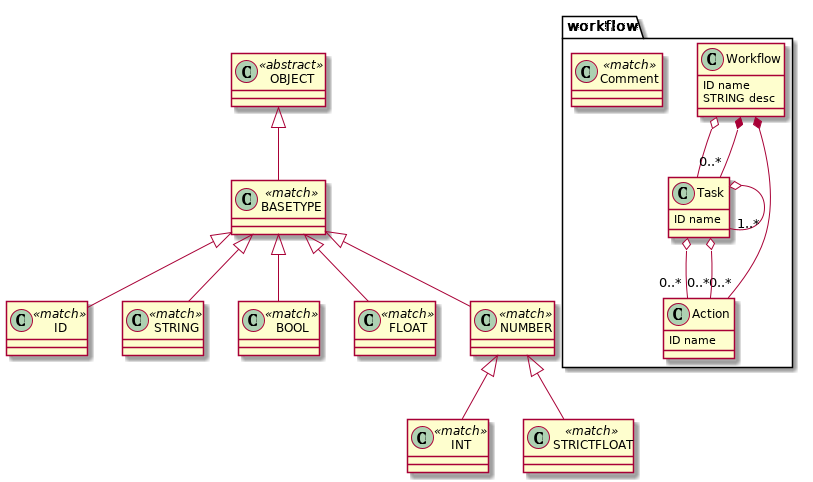

The diagram above was rendered by PlantUML. Its source (embedded in the PNG):
@startuml
            set namespaceSeparator .
        workflow.Workflow o-- workflow.Task
workflow.Workflow *-- "0..*" workflow.Task
workflow.Workflow *-- "0..*" workflow.Action
class workflow.Workflow  {
ID name
STRING desc
}


workflow.Task o-- "0..*" workflow.Action
workflow.Task o-- "0..*" workflow.Action
workflow.Task o-- "1..*" workflow.Task
class workflow.Task  {
ID name
}


class workflow.Action  {
ID name
}


class workflow.Comment <<match>> {
}


class ID <<match>> {
}


class STRING <<match>> {
}


class BOOL <<match>> {
}


class INT <<match>> {
}


class FLOAT <<match>> {
}


class STRICTFLOAT <<match>> {
}


class NUMBER <<match>> {
}

NUMBER <|-- STRICTFLOAT
NUMBER <|-- INT

class BASETYPE <<match>> {
}

BASETYPE <|-- NUMBER
BASETYPE <|-- FLOAT
BASETYPE <|-- BOOL
BASETYPE <|-- ID
BASETYPE <|-- STRING

class OBJECT <<abstract>> {
}

OBJECT <|-- BASETYPE

@enduml